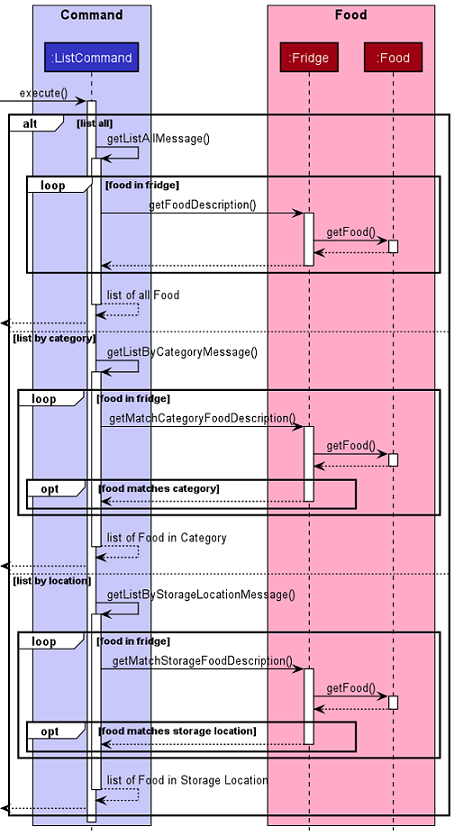

The diagram above was rendered by PlantUML. Its source (embedded in the PNG):
@startuml ListCommandSequenceDiagram
'https://plantuml.com/sequence-diagram

!include style.puml

box "Command\n" COMMAND_COLOR_T1
Participant ":ListCommand" as list COMMAND_COLOR
end box

box "Food\n" FOOD_COLOR_T1
Participant ":Fridge" as fridge FOOD_COLOR
Participant ":Food" as food FOOD_COLOR
end box

-> list: execute()
activate list

alt list all
        list -> list: getListAllMessage()
        activate list
        loop food in fridge
            list-> fridge: getFoodDescription()
            activate fridge

            fridge -> food: getFood()
                activate food
                return
                return
                deactivate food

            deactivate fridge
        end
        list --> list: list of all Food


deactivate list
<--list
else list by category

        list -> list: getListByCategoryMessage()
        activate list
        loop food in fridge
            list-> fridge: getMatchCategoryFoodDescription()
            activate fridge

            fridge -> food: getFood()
                activate food
                return
                opt food matches category
                return
                end
                deactivate food

            deactivate fridge
        end
        list --> list: list of Food in Category

deactivate list
<--list

else list by location
        list -> list: getListByStorageLocationMessage()
        activate list
        loop food in fridge
            list-> fridge: getMatchStorageFoodDescription()
            activate fridge

            fridge -> food: getFood()
                activate food
                return
                opt food matches storage location
                return
                end
                deactivate food

            deactivate fridge
        end
        list --> list: list of Food in Storage Location

deactivate list
<--list

end

deactivate list

@enduml